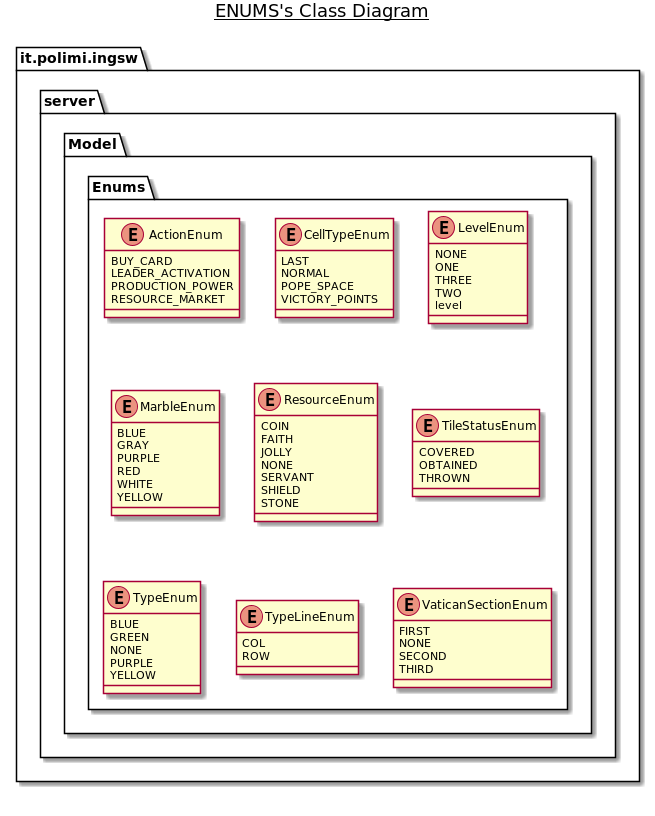

The diagram above was rendered by PlantUML. Its source (embedded in the PNG):
@startuml

title __ENUMS's Class Diagram__\n

  namespace it.polimi.ingsw {
    namespace server {
      namespace Model {
        namespace Enums {
          enum ActionEnum {
            BUY_CARD
            LEADER_ACTIVATION
            PRODUCTION_POWER
            RESOURCE_MARKET
          }
        }
      }
    }
  }
  

  namespace it.polimi.ingsw {
    namespace server {
      namespace Model {
        namespace Enums {
          enum CellTypeEnum {
            LAST
            NORMAL
            POPE_SPACE
            VICTORY_POINTS
          }
        }
      }
    }
  }
  

  namespace it.polimi.ingsw {
    namespace server {
      namespace Model {
        namespace Enums {
          enum LevelEnum {
            NONE
            ONE
            THREE
            TWO
            level
          }
        }
      }
    }
  }
  

  namespace it.polimi.ingsw {
    namespace server {
      namespace Model {
        namespace Enums {
          enum MarbleEnum {
            BLUE
            GRAY
            PURPLE
            RED
            WHITE
            YELLOW
          }
        }
      }
    }
  }
  

  namespace it.polimi.ingsw {
    namespace server {
      namespace Model {
        namespace Enums {
          enum ResourceEnum {
            COIN
            FAITH
            JOLLY
            NONE
            SERVANT
            SHIELD
            STONE
          }
        }
      }
    }
  }
  

  namespace it.polimi.ingsw {
    namespace server {
      namespace Model {
        namespace Enums {
          enum TileStatusEnum {
            COVERED
            OBTAINED
            THROWN
          }
        }
      }
    }
  }
  

  namespace it.polimi.ingsw {
    namespace server {
      namespace Model {
        namespace Enums {
          enum TypeEnum {
            BLUE
            GREEN
            NONE
            PURPLE
            YELLOW
          }
        }
      }
    }
  }
  

  namespace it.polimi.ingsw {
    namespace server {
      namespace Model {
        namespace Enums {
          enum TypeLineEnum {
            COL
            ROW
          }
        }
      }
    }
  }
  

  namespace it.polimi.ingsw {
    namespace server {
      namespace Model {
        namespace Enums {
          enum VaticanSectionEnum {
            FIRST
            NONE
            SECOND
            THIRD
          }
        }
      }
    }
  }
  



right footer


endfooter

@enduml